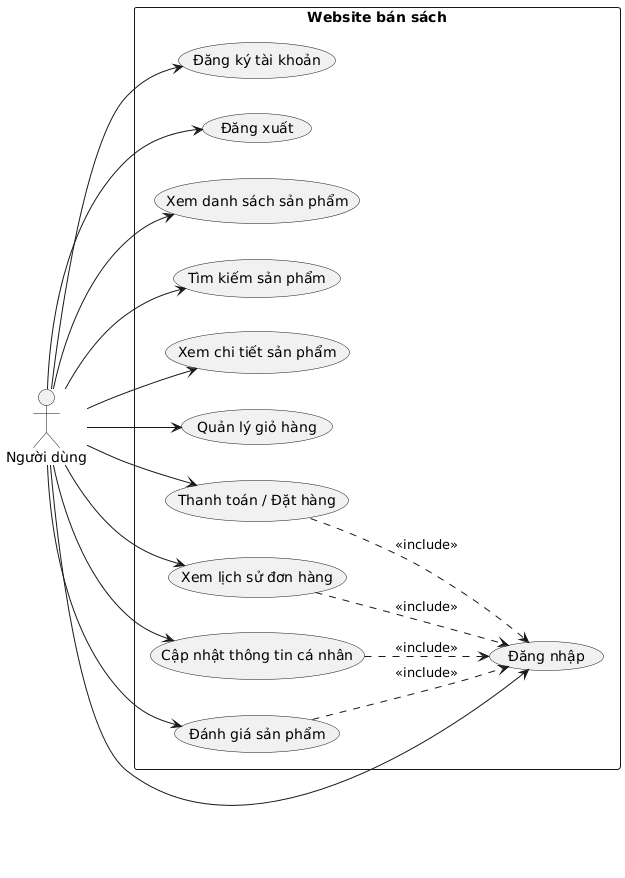

The diagram above was rendered by PlantUML. Its source (embedded in the PNG):
@startuml
left to right direction

actor "Người dùng" as User

rectangle "Website bán sách" {
  usecase "Đăng ký tài khoản" as UC_Register
  usecase "Đăng nhập" as UC_Login
  usecase "Đăng xuất" as UC_Logout
  
  usecase "Xem danh sách sản phẩm" as UC_ViewList
  usecase "Tìm kiếm sản phẩm" as UC_Search
  usecase "Xem chi tiết sản phẩm" as UC_ViewDetail
  usecase "Quản lý giỏ hàng" as UC_Cart
  
  usecase "Thanh toán / Đặt hàng" as UC_Checkout
  usecase "Xem lịch sử đơn hàng" as UC_History
  usecase "Cập nhật thông tin cá nhân" as UC_Profile
  usecase "Đánh giá sản phẩm" as UC_Review
}

' Basic interactions
User --> UC_Register
User --> UC_Login
User --> UC_Logout
User --> UC_ViewList
User --> UC_Search
User --> UC_ViewDetail
User --> UC_Cart

' Actions requiring interaction
User --> UC_Checkout
User --> UC_History
User --> UC_Profile
User --> UC_Review

' Include relationships (Must be logged in to do these)
UC_Checkout ..> UC_Login : <<include>>
UC_History ..> UC_Login : <<include>>
UC_Profile ..> UC_Login : <<include>>
UC_Review ..> UC_Login : <<include>>
@enduml